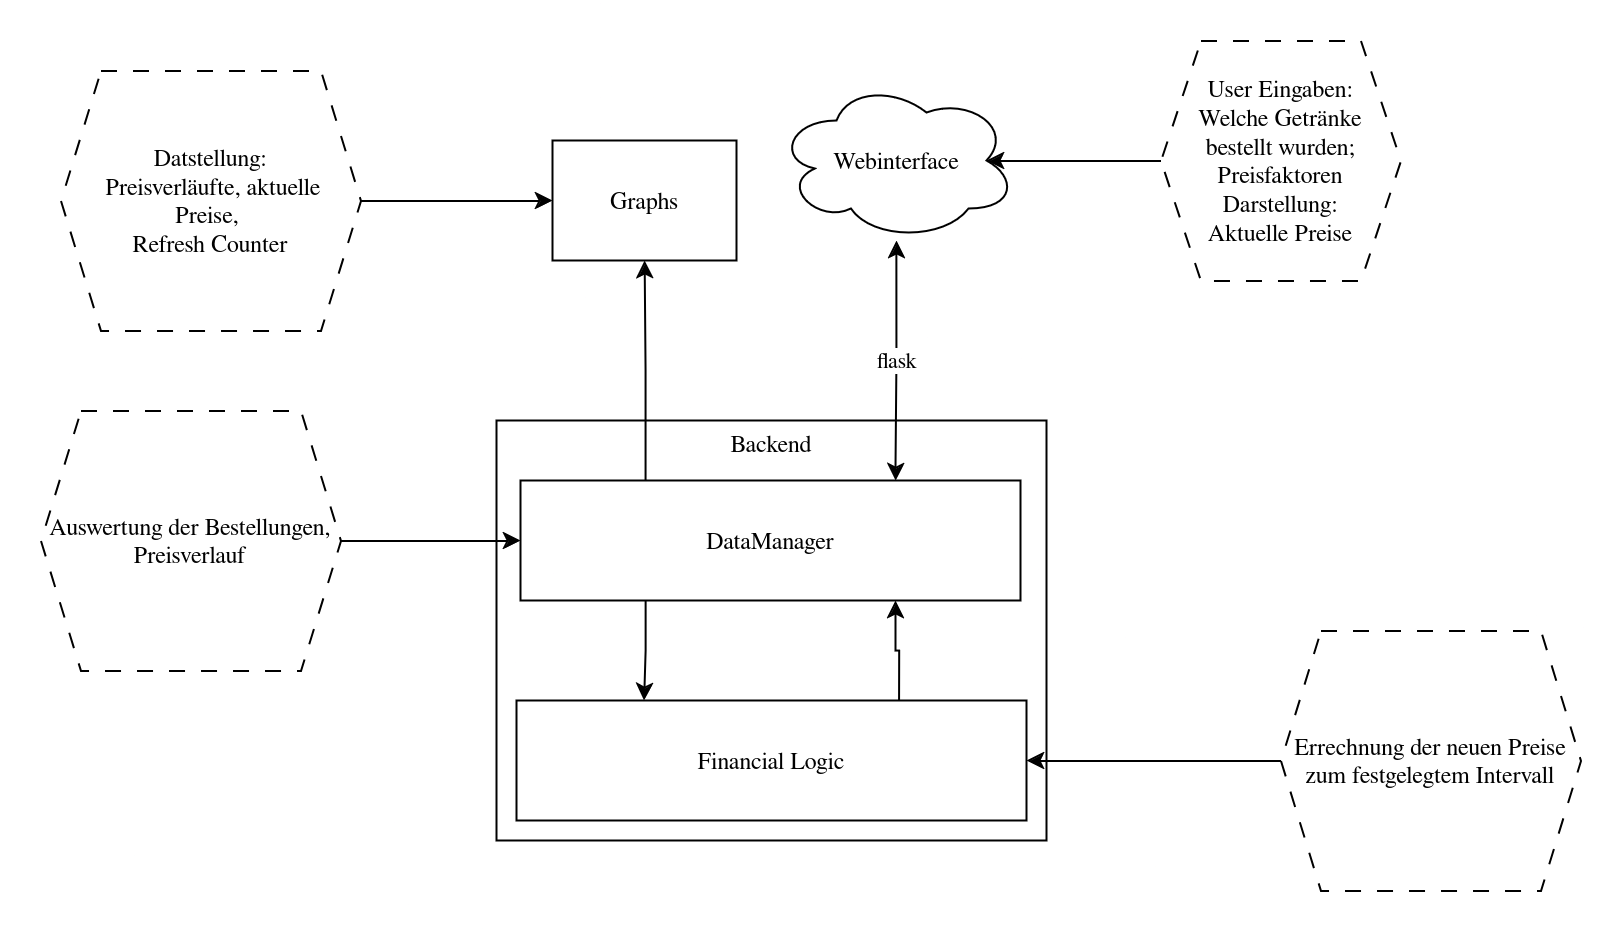

The diagram above was exported from draw.io. Its source (the exported page's mxGraphModel, read from the mxfile embedded in the PNG):
<mxGraphModel dx="871" dy="436" grid="1" gridSize="10" guides="1" tooltips="1" connect="1" arrows="1" fold="1" page="1" pageScale="1" pageWidth="850" pageHeight="1100" background="#FFFFFF" math="0" shadow="0">
  <root>
    <mxCell id="0" />
    <mxCell id="1" parent="0" />
    <mxCell id="dCfXiJDq7q038sQt0I4K-1" value="&lt;div align=&quot;center&quot;&gt;Backend&lt;/div&gt;&lt;div align=&quot;center&quot;&gt;&lt;br&gt;&lt;/div&gt;&lt;div align=&quot;center&quot;&gt;&lt;br&gt;&lt;/div&gt;&lt;div align=&quot;center&quot;&gt;&lt;br&gt;&lt;/div&gt;&lt;div align=&quot;center&quot;&gt;&lt;br&gt;&lt;/div&gt;&lt;div align=&quot;center&quot;&gt;&lt;br&gt;&lt;/div&gt;&lt;div align=&quot;center&quot;&gt;&lt;br&gt;&lt;/div&gt;&lt;div align=&quot;center&quot;&gt;&lt;br&gt;&lt;/div&gt;&lt;div align=&quot;center&quot;&gt;&lt;br&gt;&lt;/div&gt;&lt;div align=&quot;center&quot;&gt;&lt;br&gt;&lt;/div&gt;&lt;div align=&quot;center&quot;&gt;&lt;br&gt;&lt;/div&gt;&lt;div align=&quot;center&quot;&gt;&lt;br&gt;&lt;/div&gt;&lt;div align=&quot;center&quot;&gt;&lt;br&gt;&lt;/div&gt;&lt;div align=&quot;center&quot;&gt;&lt;br&gt;&lt;/div&gt;" style="rounded=0;whiteSpace=wrap;html=1;align=center;" parent="1" vertex="1">
      <mxGeometry x="288" y="210" width="275" height="210" as="geometry" />
    </mxCell>
    <mxCell id="dCfXiJDq7q038sQt0I4K-3" value="flask" style="edgeStyle=orthogonalEdgeStyle;rounded=0;orthogonalLoop=1;jettySize=auto;html=1;entryX=0.75;entryY=0;entryDx=0;entryDy=0;startArrow=classic;startFill=1;" parent="1" source="dCfXiJDq7q038sQt0I4K-2" target="dCfXiJDq7q038sQt0I4K-6" edge="1">
      <mxGeometry relative="1" as="geometry" />
    </mxCell>
    <mxCell id="dCfXiJDq7q038sQt0I4K-2" value="Webinterface" style="ellipse;shape=cloud;whiteSpace=wrap;html=1;" parent="1" vertex="1">
      <mxGeometry x="428" y="40" width="120" height="80" as="geometry" />
    </mxCell>
    <mxCell id="dCfXiJDq7q038sQt0I4K-4" value="&lt;div&gt;User Eingaben:&lt;/div&gt;&lt;div&gt;Welche Getränke bestellt wurden; Preisfaktoren&lt;br&gt;&lt;/div&gt;&lt;div&gt;Darstellung:&lt;/div&gt;&lt;div&gt;Aktuelle Preise&lt;br&gt;&lt;/div&gt;" style="shape=hexagon;perimeter=hexagonPerimeter2;whiteSpace=wrap;html=1;fixedSize=1;dashed=1;dashPattern=8 8;" parent="1" vertex="1">
      <mxGeometry x="620" y="20" width="120" height="120" as="geometry" />
    </mxCell>
    <mxCell id="dCfXiJDq7q038sQt0I4K-5" style="rounded=0;orthogonalLoop=1;jettySize=auto;html=1;entryX=0.875;entryY=0.5;entryDx=0;entryDy=0;entryPerimeter=0;strokeColor=default;exitX=0;exitY=0.5;exitDx=0;exitDy=0;" parent="1" source="dCfXiJDq7q038sQt0I4K-4" target="dCfXiJDq7q038sQt0I4K-2" edge="1">
      <mxGeometry relative="1" as="geometry" />
    </mxCell>
    <mxCell id="dCfXiJDq7q038sQt0I4K-17" style="edgeStyle=orthogonalEdgeStyle;rounded=0;orthogonalLoop=1;jettySize=auto;html=1;entryX=0.25;entryY=0;entryDx=0;entryDy=0;exitX=0.25;exitY=1;exitDx=0;exitDy=0;" parent="1" source="dCfXiJDq7q038sQt0I4K-6" target="dCfXiJDq7q038sQt0I4K-7" edge="1">
      <mxGeometry relative="1" as="geometry" />
    </mxCell>
    <mxCell id="dCfXiJDq7q038sQt0I4K-6" value="DataManager" style="rounded=0;whiteSpace=wrap;html=1;" parent="1" vertex="1">
      <mxGeometry x="300" y="240" width="250" height="60" as="geometry" />
    </mxCell>
    <mxCell id="2J5fUJ5Nw0ZJI_1ob31d-1" style="edgeStyle=orthogonalEdgeStyle;rounded=0;orthogonalLoop=1;jettySize=auto;html=1;entryX=0.75;entryY=1;entryDx=0;entryDy=0;exitX=0.75;exitY=0;exitDx=0;exitDy=0;" edge="1" parent="1" source="dCfXiJDq7q038sQt0I4K-7" target="dCfXiJDq7q038sQt0I4K-6">
      <mxGeometry relative="1" as="geometry" />
    </mxCell>
    <mxCell id="dCfXiJDq7q038sQt0I4K-7" value="Financial Logic" style="rounded=0;whiteSpace=wrap;html=1;" parent="1" vertex="1">
      <mxGeometry x="298" y="350" width="255" height="60" as="geometry" />
    </mxCell>
    <mxCell id="dCfXiJDq7q038sQt0I4K-9" style="edgeStyle=orthogonalEdgeStyle;rounded=0;orthogonalLoop=1;jettySize=auto;html=1;exitX=0.25;exitY=0;exitDx=0;exitDy=0;" parent="1" source="dCfXiJDq7q038sQt0I4K-6" target="dCfXiJDq7q038sQt0I4K-8" edge="1">
      <mxGeometry relative="1" as="geometry" />
    </mxCell>
    <mxCell id="dCfXiJDq7q038sQt0I4K-8" value="Graphs" style="rounded=0;whiteSpace=wrap;html=1;" parent="1" vertex="1">
      <mxGeometry x="316" y="70" width="92" height="60" as="geometry" />
    </mxCell>
    <mxCell id="dCfXiJDq7q038sQt0I4K-11" style="edgeStyle=orthogonalEdgeStyle;rounded=0;orthogonalLoop=1;jettySize=auto;html=1;entryX=0;entryY=0.5;entryDx=0;entryDy=0;" parent="1" source="dCfXiJDq7q038sQt0I4K-10" target="dCfXiJDq7q038sQt0I4K-8" edge="1">
      <mxGeometry relative="1" as="geometry" />
    </mxCell>
    <mxCell id="dCfXiJDq7q038sQt0I4K-10" value="&lt;div&gt;Datstellung:&lt;/div&gt;&lt;div&gt;&amp;nbsp;Preisverläufte, aktuelle Preise,&amp;nbsp;&lt;/div&gt;&lt;div&gt;Refresh Counter&lt;/div&gt;" style="shape=hexagon;perimeter=hexagonPerimeter2;whiteSpace=wrap;html=1;fixedSize=1;strokeColor=default;dashed=1;dashPattern=8 8;" parent="1" vertex="1">
      <mxGeometry x="70" y="35" width="150" height="130" as="geometry" />
    </mxCell>
    <mxCell id="dCfXiJDq7q038sQt0I4K-13" style="edgeStyle=orthogonalEdgeStyle;rounded=0;orthogonalLoop=1;jettySize=auto;html=1;entryX=0;entryY=0.5;entryDx=0;entryDy=0;" parent="1" source="dCfXiJDq7q038sQt0I4K-12" target="dCfXiJDq7q038sQt0I4K-6" edge="1">
      <mxGeometry relative="1" as="geometry" />
    </mxCell>
    <mxCell id="dCfXiJDq7q038sQt0I4K-12" value="&lt;div&gt;Auswertung der Bestellungen,&lt;/div&gt;&lt;div&gt;Preisverlauf&lt;br&gt;&lt;/div&gt;" style="shape=hexagon;perimeter=hexagonPerimeter2;whiteSpace=wrap;html=1;fixedSize=1;strokeColor=default;dashed=1;dashPattern=8 8;" parent="1" vertex="1">
      <mxGeometry x="60" y="205" width="150" height="130" as="geometry" />
    </mxCell>
    <mxCell id="dCfXiJDq7q038sQt0I4K-15" style="edgeStyle=orthogonalEdgeStyle;rounded=0;orthogonalLoop=1;jettySize=auto;html=1;entryX=1;entryY=0.5;entryDx=0;entryDy=0;" parent="1" source="dCfXiJDq7q038sQt0I4K-14" target="dCfXiJDq7q038sQt0I4K-7" edge="1">
      <mxGeometry relative="1" as="geometry" />
    </mxCell>
    <mxCell id="dCfXiJDq7q038sQt0I4K-14" value="Errechnung der neuen Preise zum festgelegtem Intervall" style="shape=hexagon;perimeter=hexagonPerimeter2;whiteSpace=wrap;html=1;fixedSize=1;strokeColor=default;dashed=1;dashPattern=8 8;" parent="1" vertex="1">
      <mxGeometry x="680" y="315" width="150" height="130" as="geometry" />
    </mxCell>
  </root>
</mxGraphModel>